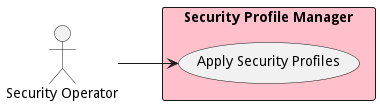

The diagram above was rendered by PlantUML. Its source (embedded in the PNG):
@startuml

left to right direction


Actor "Security Operator" as SecurityOperator


rectangle "Security Profile Manager" as spm #pink {
        usecase "Apply Security Profiles" as ApplySecurityProfiles
    SecurityOperator --> ApplySecurityProfiles

}


@enduml